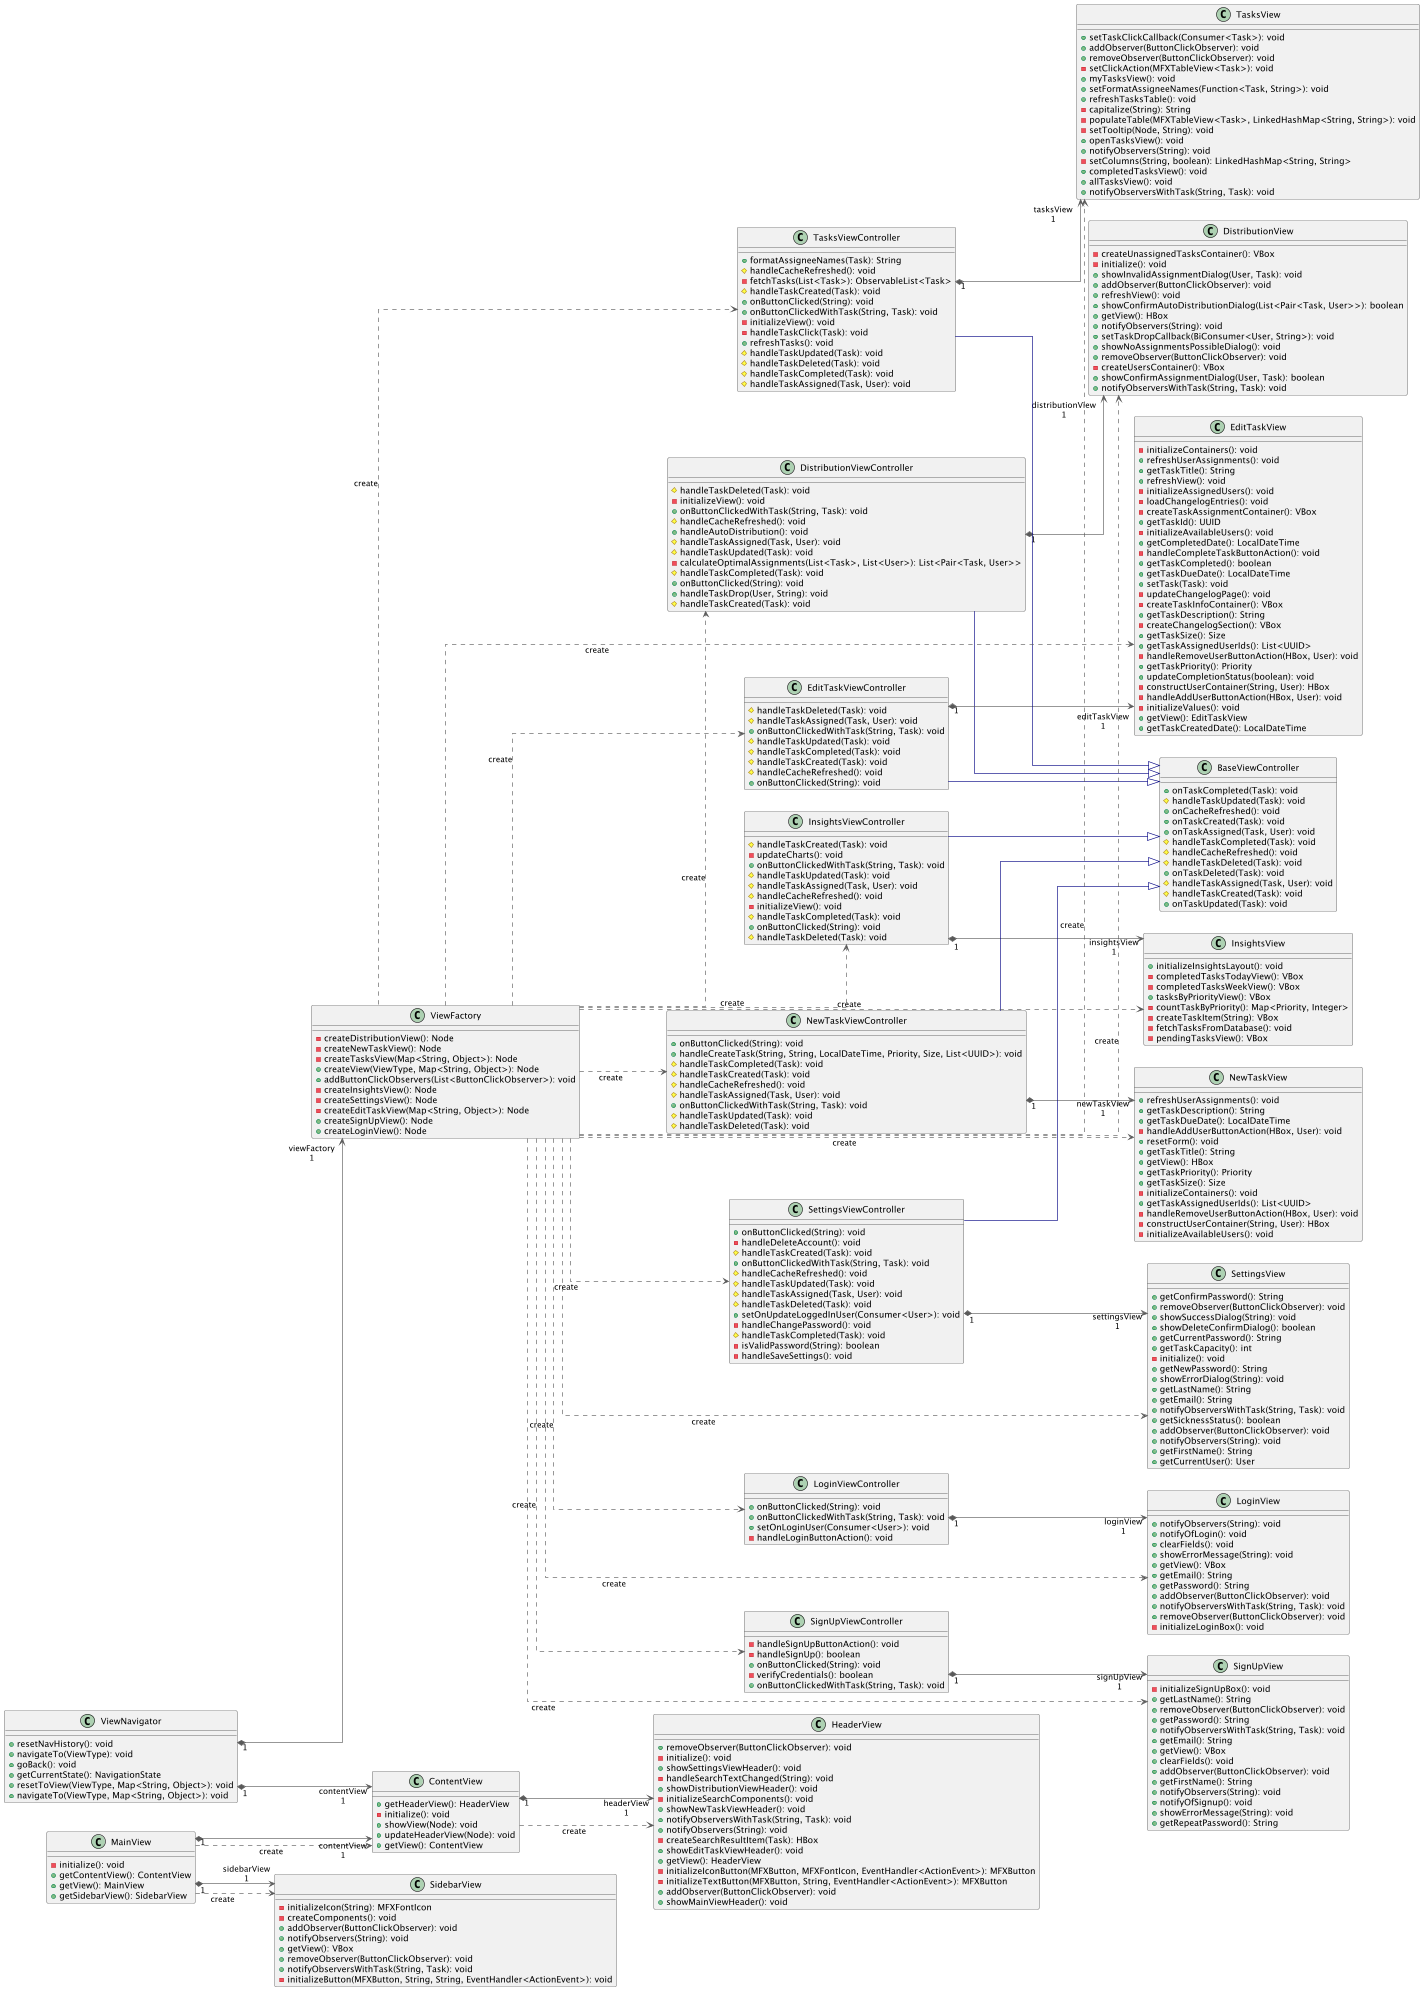

The diagram above was rendered by PlantUML. Its source (embedded in the PNG):
@startuml

'!theme plain
left to right direction
skinparam linetype ortho
'skinparam backgroundcolor transparent
skinparam dpi 300

class BaseViewController {
  + onTaskCompleted(Task): void
  # handleTaskUpdated(Task): void
  + onCacheRefreshed(): void
  + onTaskCreated(Task): void
  + onTaskAssigned(Task, User): void
  # handleTaskCompleted(Task): void
  # handleCacheRefreshed(): void
  # handleTaskDeleted(Task): void
  + onTaskDeleted(Task): void
  # handleTaskAssigned(Task, User): void
  # handleTaskCreated(Task): void
  + onTaskUpdated(Task): void
}
class ContentView {
  + getHeaderView(): HeaderView
  - initialize(): void
  + showView(Node): void
  + updateHeaderView(Node): void
  + getView(): ContentView
}
class DistributionView {
  - createUnassignedTasksContainer(): VBox
  - initialize(): void
  + showInvalidAssignmentDialog(User, Task): void
  + addObserver(ButtonClickObserver): void
  + refreshView(): void
  + showConfirmAutoDistributionDialog(List<Pair<Task, User>>): boolean
  + getView(): HBox
  + notifyObservers(String): void
  + setTaskDropCallback(BiConsumer<User, String>): void
  + showNoAssignmentsPossibleDialog(): void
  + removeObserver(ButtonClickObserver): void
  - createUsersContainer(): VBox
  + showConfirmAssignmentDialog(User, Task): boolean
  + notifyObserversWithTask(String, Task): void
}
class DistributionViewController {
  # handleTaskDeleted(Task): void
  - initializeView(): void
  + onButtonClickedWithTask(String, Task): void
  # handleCacheRefreshed(): void
  + handleAutoDistribution(): void
  # handleTaskAssigned(Task, User): void
  # handleTaskUpdated(Task): void
  - calculateOptimalAssignments(List<Task>, List<User>): List<Pair<Task, User>>
  # handleTaskCompleted(Task): void
  + onButtonClicked(String): void
  + handleTaskDrop(User, String): void
  # handleTaskCreated(Task): void
}
class EditTaskView {
  - initializeContainers(): void
  + refreshUserAssignments(): void
  + getTaskTitle(): String
  + refreshView(): void
  - initializeAssignedUsers(): void
  - loadChangelogEntries(): void
  - createTaskAssignmentContainer(): VBox
  + getTaskId(): UUID
  - initializeAvailableUsers(): void
  + getCompletedDate(): LocalDateTime
  - handleCompleteTaskButtonAction(): void
  + getTaskCompleted(): boolean
  + getTaskDueDate(): LocalDateTime
  + setTask(Task): void
  - updateChangelogPage(): void
  - createTaskInfoContainer(): VBox
  + getTaskDescription(): String
  - createChangelogSection(): VBox
  + getTaskSize(): Size
  + getTaskAssignedUserIds(): List<UUID>
  - handleRemoveUserButtonAction(HBox, User): void
  + getTaskPriority(): Priority
  + updateCompletionStatus(boolean): void
  - constructUserContainer(String, User): HBox
  - handleAddUserButtonAction(HBox, User): void
  - initializeValues(): void
  + getView(): EditTaskView
  + getTaskCreatedDate(): LocalDateTime
}
class EditTaskViewController {
  # handleTaskDeleted(Task): void
  # handleTaskAssigned(Task, User): void
  + onButtonClickedWithTask(String, Task): void
  # handleTaskUpdated(Task): void
  # handleTaskCompleted(Task): void
  # handleTaskCreated(Task): void
  # handleCacheRefreshed(): void
  + onButtonClicked(String): void
}
class HeaderView {
  + removeObserver(ButtonClickObserver): void
  - initialize(): void
  + showSettingsViewHeader(): void
  - handleSearchTextChanged(String): void
  + showDistributionViewHeader(): void
  - initializeSearchComponents(): void
  + showNewTaskViewHeader(): void
  + notifyObserversWithTask(String, Task): void
  + notifyObservers(String): void
  - createSearchResultItem(Task): HBox
  + showEditTaskViewHeader(): void
  + getView(): HeaderView
  - initializeIconButton(MFXButton, MFXFontIcon, EventHandler<ActionEvent>): MFXButton
  - initializeTextButton(MFXButton, String, EventHandler<ActionEvent>): MFXButton
  + addObserver(ButtonClickObserver): void
  + showMainViewHeader(): void
}
class InsightsView {
  + initializeInsightsLayout(): void
  - completedTasksTodayView(): VBox
  - completedTasksWeekView(): VBox
  + tasksByPriorityView(): VBox
  - countTaskByPriority(): Map<Priority, Integer>
  - createTaskItem(String): VBox
  - fetchTasksFromDatabase(): void
  - pendingTasksView(): VBox
}
class InsightsViewController {
  # handleTaskCreated(Task): void
  - updateCharts(): void
  + onButtonClickedWithTask(String, Task): void
  # handleTaskUpdated(Task): void
  # handleTaskAssigned(Task, User): void
  # handleCacheRefreshed(): void
  - initializeView(): void
  # handleTaskCompleted(Task): void
  + onButtonClicked(String): void
  # handleTaskDeleted(Task): void
}
class LoginView {
  + notifyObservers(String): void
  + notifyOfLogin(): void
  + clearFields(): void
  + showErrorMessage(String): void
  + getView(): VBox
  + getEmail(): String
  + getPassword(): String
  + addObserver(ButtonClickObserver): void
  + notifyObserversWithTask(String, Task): void
  + removeObserver(ButtonClickObserver): void
  - initializeLoginBox(): void
}
class LoginViewController {
  + onButtonClicked(String): void
  + onButtonClickedWithTask(String, Task): void
  + setOnLoginUser(Consumer<User>): void
  - handleLoginButtonAction(): void
}
class MainView {
  - initialize(): void
  + getContentView(): ContentView
  + getView(): MainView
  + getSidebarView(): SidebarView
}
class NewTaskView {
  + refreshUserAssignments(): void
  + getTaskDescription(): String
  + getTaskDueDate(): LocalDateTime
  - handleAddUserButtonAction(HBox, User): void
  + resetForm(): void
  + getTaskTitle(): String
  + getView(): HBox
  + getTaskPriority(): Priority
  + getTaskSize(): Size
  - initializeContainers(): void
  + getTaskAssignedUserIds(): List<UUID>
  - handleRemoveUserButtonAction(HBox, User): void
  - constructUserContainer(String, User): HBox
  - initializeAvailableUsers(): void
}
class NewTaskViewController {
  + onButtonClicked(String): void
  + handleCreateTask(String, String, LocalDateTime, Priority, Size, List<UUID>): void
  # handleTaskCompleted(Task): void
  # handleTaskCreated(Task): void
  # handleCacheRefreshed(): void
  # handleTaskAssigned(Task, User): void
  + onButtonClickedWithTask(String, Task): void
  # handleTaskUpdated(Task): void
  # handleTaskDeleted(Task): void
}
class SettingsView {
  + getConfirmPassword(): String
  + removeObserver(ButtonClickObserver): void
  + showSuccessDialog(String): void
  + showDeleteConfirmDialog(): boolean
  + getCurrentPassword(): String
  + getTaskCapacity(): int
  - initialize(): void
  + getNewPassword(): String
  + showErrorDialog(String): void
  + getLastName(): String
  + getEmail(): String
  + notifyObserversWithTask(String, Task): void
  + getSicknessStatus(): boolean
  + addObserver(ButtonClickObserver): void
  + notifyObservers(String): void
  + getFirstName(): String
  + getCurrentUser(): User
}
class SettingsViewController {
  + onButtonClicked(String): void
  - handleDeleteAccount(): void
  # handleTaskCreated(Task): void
  + onButtonClickedWithTask(String, Task): void
  # handleCacheRefreshed(): void
  # handleTaskUpdated(Task): void
  # handleTaskAssigned(Task, User): void
  # handleTaskDeleted(Task): void
  + setOnUpdateLoggedInUser(Consumer<User>): void
  - handleChangePassword(): void
  # handleTaskCompleted(Task): void
  - isValidPassword(String): boolean
  - handleSaveSettings(): void
}
class SidebarView {
  - initializeIcon(String): MFXFontIcon
  - createComponents(): void
  + addObserver(ButtonClickObserver): void
  + notifyObservers(String): void
  + getView(): VBox
  + removeObserver(ButtonClickObserver): void
  + notifyObserversWithTask(String, Task): void
  - initializeButton(MFXButton, String, String, EventHandler<ActionEvent>): void
}
class SignUpView {
  - initializeSignUpBox(): void
  + getLastName(): String
  + removeObserver(ButtonClickObserver): void
  + getPassword(): String
  + notifyObserversWithTask(String, Task): void
  + getEmail(): String
  + getView(): VBox
  + clearFields(): void
  + addObserver(ButtonClickObserver): void
  + getFirstName(): String
  + notifyObservers(String): void
  + notifyOfSignup(): void
  + showErrorMessage(String): void
  + getRepeatPassword(): String
}
class SignUpViewController {
  - handleSignUpButtonAction(): void
  - handleSignUp(): boolean
  + onButtonClicked(String): void
  - verifyCredentials(): boolean
  + onButtonClickedWithTask(String, Task): void
}
class TasksView {
  + setTaskClickCallback(Consumer<Task>): void
  + addObserver(ButtonClickObserver): void
  + removeObserver(ButtonClickObserver): void
  - setClickAction(MFXTableView<Task>): void
  + myTasksView(): void
  + setFormatAssigneeNames(Function<Task, String>): void
  + refreshTasksTable(): void
  - capitalize(String): String
  - populateTable(MFXTableView<Task>, LinkedHashMap<String, String>): void
  - setTooltip(Node, String): void
  + openTasksView(): void
  + notifyObservers(String): void
  - setColumns(String, boolean): LinkedHashMap<String, String>
  + completedTasksView(): void
  + allTasksView(): void
  + notifyObserversWithTask(String, Task): void
}
class TasksViewController {
  + formatAssigneeNames(Task): String
  # handleCacheRefreshed(): void
  - fetchTasks(List<Task>): ObservableList<Task>
  # handleTaskCreated(Task): void
  + onButtonClicked(String): void
  + onButtonClickedWithTask(String, Task): void
  - initializeView(): void
  - handleTaskClick(Task): void
  + refreshTasks(): void
  # handleTaskUpdated(Task): void
  # handleTaskDeleted(Task): void
  # handleTaskCompleted(Task): void
  # handleTaskAssigned(Task, User): void
}
class ViewFactory {
  - createDistributionView(): Node
  - createNewTaskView(): Node
  - createTasksView(Map<String, Object>): Node
  + createView(ViewType, Map<String, Object>): Node
  + addButtonClickObservers(List<ButtonClickObserver>): void
  - createInsightsView(): Node
  - createSettingsView(): Node
  - createEditTaskView(Map<String, Object>): Node
  + createSignUpView(): Node
  + createLoginView(): Node
}
class ViewNavigator {
  + resetNavHistory(): void
  + navigateTo(ViewType): void
  + goBack(): void
  + getCurrentState(): NavigationState
  + resetToView(ViewType, Map<String, Object>): void
  + navigateTo(ViewType, Map<String, Object>): void
}

ContentView                "1" *-[#595959,plain]-> "headerView\n1" HeaderView
ContentView                 -[#595959,dashed]->  HeaderView                 : "«create»"
DistributionViewController  -[#000082,plain]-^  BaseViewController
DistributionViewController "1" *-[#595959,plain]-> "distributionView\n1" DistributionView
EditTaskViewController      -[#000082,plain]-^  BaseViewController
EditTaskViewController     "1" *-[#595959,plain]-> "editTaskView\n1" EditTaskView
InsightsViewController      -[#000082,plain]-^  BaseViewController
InsightsViewController     "1" *-[#595959,plain]-> "insightsView\n1" InsightsView
LoginViewController        "1" *-[#595959,plain]-> "loginView\n1" LoginView
MainView                    -[#595959,dashed]->  ContentView                : "«create»"
MainView                   "1" *-[#595959,plain]-> "contentView\n1" ContentView
MainView                    -[#595959,dashed]->  SidebarView                : "«create»"
MainView                   "1" *-[#595959,plain]-> "sidebarView\n1" SidebarView
NewTaskViewController       -[#000082,plain]-^  BaseViewController
NewTaskViewController      "1" *-[#595959,plain]-> "newTaskView\n1" NewTaskView
SettingsViewController      -[#000082,plain]-^  BaseViewController
SettingsViewController     "1" *-[#595959,plain]-> "settingsView\n1" SettingsView
SignUpViewController       "1" *-[#595959,plain]-> "signUpView\n1" SignUpView
TasksViewController         -[#000082,plain]-^  BaseViewController
TasksViewController        "1" *-[#595959,plain]-> "tasksView\n1" TasksView
ViewFactory                 -[#595959,dashed]->  DistributionView           : "«create»"
ViewFactory                 -[#595959,dashed]->  DistributionViewController : "«create»"
ViewFactory                 -[#595959,dashed]->  EditTaskView               : "«create»"
ViewFactory                 -[#595959,dashed]->  EditTaskViewController     : "«create»"
ViewFactory                 -[#595959,dashed]->  InsightsView               : "«create»"
ViewFactory                 -[#595959,dashed]->  InsightsViewController     : "«create»"
ViewFactory                 -[#595959,dashed]->  LoginView                  : "«create»"
ViewFactory                 -[#595959,dashed]->  LoginViewController        : "«create»"
ViewFactory                 -[#595959,dashed]->  NewTaskView                : "«create»"
ViewFactory                 -[#595959,dashed]->  NewTaskViewController      : "«create»"
ViewFactory                 -[#595959,dashed]->  SettingsView               : "«create»"
ViewFactory                 -[#595959,dashed]->  SettingsViewController     : "«create»"
ViewFactory                 -[#595959,dashed]->  SignUpView                 : "«create»"
ViewFactory                 -[#595959,dashed]->  SignUpViewController       : "«create»"
ViewFactory                 -[#595959,dashed]->  TasksView                  : "«create»"
ViewFactory                 -[#595959,dashed]->  TasksViewController        : "«create»"
ViewNavigator              "1" *-[#595959,plain]-> "contentView\n1" ContentView
ViewNavigator              "1" *-[#595959,plain]-> "viewFactory\n1" ViewFactory
@enduml